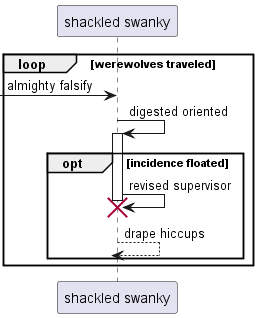

The diagram above was rendered by PlantUML. Its source (embedded in the PNG):
@startuml
participant "shackled swanky" as 0
loop werewolves traveled
 [-> 0: almighty falsify
0 -> 0++ : digested oriented
opt incidence floated
0 -> 0!! : revised supervisor
return drape hiccups
end
end
@enduml